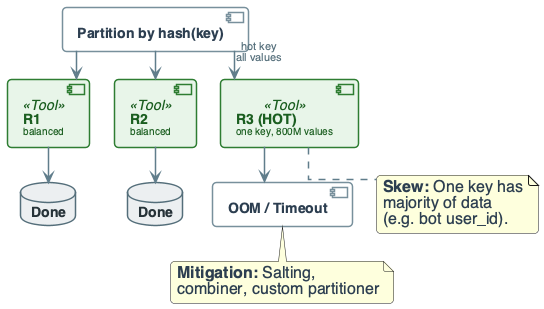

The diagram above was rendered by PlantUML. Its source (embedded in the PNG):
@startuml
'=================================================
' CANONICAL DIAGRAM TEMPLATE - DATA ENGINEERING
'=================================================

top to bottom direction
skinparam linetype ortho
skinparam shadowing false
skinparam roundcorner 8
skinparam handwritten false
skinparam nodesep 24
skinparam ranksep 28

'-------------------------
' FONT & GLOBAL STYLE
'-------------------------
skinparam defaultFontName "Segoe UI, Helvetica, sans-serif"
skinparam defaultFontSize 16
skinparam defaultFontColor #2C3E50

'-------------------------
' GENERIC BOX STYLE
'-------------------------
skinparam rectangle {
    BackgroundColor #F8F9FA
    BorderColor #90A4AE
    BorderThickness 2
    FontColor #263238
    FontSize 14
    FontStyle bold
    Padding 20
}

skinparam component {
    BackgroundColor #FFFFFF
    BorderColor #78909C
    BorderThickness 1.5
    FontSize 14
    Padding 12
}

skinparam database {
    BackgroundColor #ECEFF1
    BorderColor #546E7A
    BorderThickness 1.5
    FontSize 14
    FontColor #263238
}

skinparam arrow {
    Color #607D8B
    Thickness 1.5
    FontSize 11
    FontColor #546E7A
}

'-------------------------
' SEMANTIC STEREOTYPES
'-------------------------
skinparam component<<UI>> {
    BorderColor #8E24AA
    BackgroundColor #F3E5F5
    FontColor #4A148C
}

skinparam component<<Agent>> {
    BorderColor #0288D1
    BackgroundColor #E1F5FE
    FontColor #01579B
}

skinparam component<<Tool>> {
    BorderColor #2E7D32
    BackgroundColor #E8F5E9
    FontColor #1B5E20
}

skinparam component<<Config>> {
    BorderColor #F57C00
    BackgroundColor #FFF3E0
    FontColor #E65100
}

skinparam component<<Bad>> {
    BorderColor #C62828
    BackgroundColor #FFEBEE
    FontColor #B71C1C
}

skinparam component<<V1>> {
    BorderColor #F57C00
    BackgroundColor #FFF3E0
    FontColor #E65100
}

skinparam component<<V2>> {
    BorderColor #2E7D32
    BackgroundColor #E8F5E9
    FontColor #1B5E20
}

skinparam component<<up>> {
    BackgroundColor #E8F5E9
    BorderColor #2E7D32
}

skinparam component<<down>> {
    BackgroundColor #FFEBEE
    BorderColor #C62828
}

skinparam database<<up>> {
    BackgroundColor #E8F5E9
    BorderColor #2E7D32
}

skinparam database<<down>> {
    BackgroundColor #FFEBEE
    BorderColor #C62828
}

skinparam component<<success>> {
    BackgroundColor #E8F5E9
    BorderColor #2E7D32
}

skinparam component<<failure>> {
    BackgroundColor #FFEBEE
    BorderColor #C62828
}

'=================================================

' FAILURE: DATA SKEW (HOT KEY -> OOM)
component "**Partition by hash(key)**" as PART
component "**R1**\n<size:10>balanced</size>" as R1 <<Tool>>
component "**R2**\n<size:10>balanced</size>" as R2 <<Tool>>
component "**R3 (HOT)**\n<size:10>one key, 800M values</size>" as R3 <<Tool>>
component "**OOM / Timeout**" as FAIL

database "**Done**" as D1
database "**Done**" as D2

PART --> R1
PART --> R2
PART --> R3 : "hot key\nall values"
R1 --> D1
R2 --> D2
R3 --> FAIL

note bottom of R3
  **Skew:** One key has
  majority of data
  (e.g. bot user_id).
end note

note bottom of FAIL
  **Mitigation:** Salting,
  combiner, custom partitioner
end note

@enduml